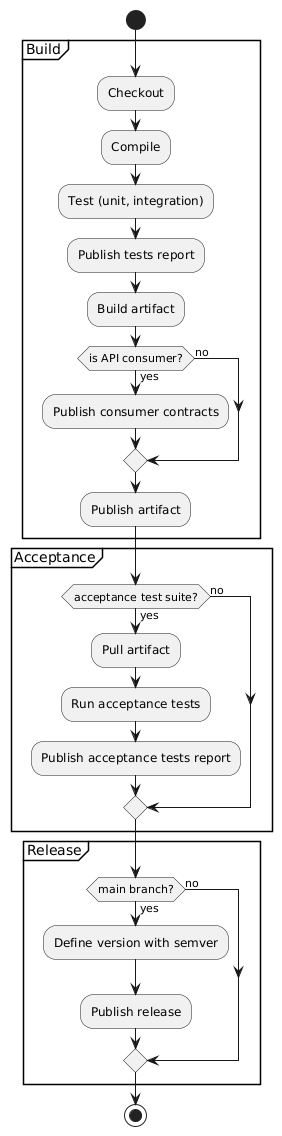

The diagram above was rendered by PlantUML. Its source (embedded in the PNG):
@startuml
start
partition Build {
:Checkout;
:Compile;
:Test (unit, integration);
:Publish tests report;
:Build artifact;
if (is API consumer?) equals (yes) then
:Publish consumer contracts;
else (no)
endif
:Publish artifact;
}
partition Acceptance {
if (acceptance test suite?) equals (yes) then
:Pull artifact;
:Run acceptance tests;
:Publish acceptance tests report;
else (no)
endif
}
partition Release {
if (main branch?) equals (yes) then
:Define version with semver;
:Publish release;
else (no)
endif
}
stop
@endum